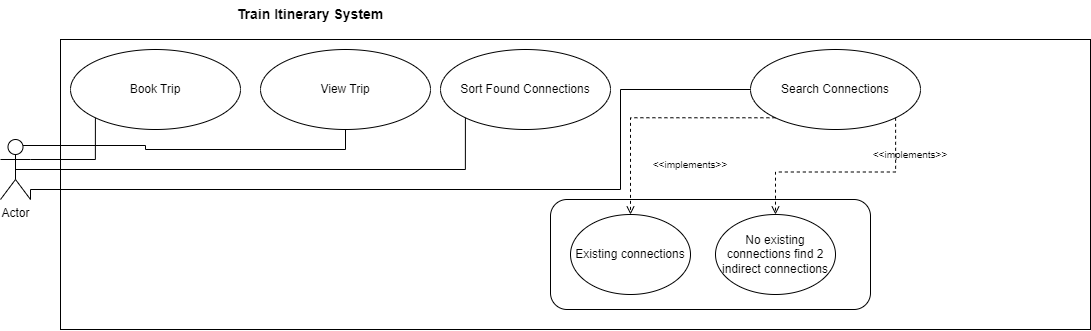

The diagram above was exported from draw.io. Its source (the exported page's mxGraphModel, read from the mxfile embedded in the PNG):
<mxGraphModel dx="1303" dy="823" grid="1" gridSize="10" guides="1" tooltips="1" connect="1" arrows="1" fold="1" page="1" pageScale="1" pageWidth="850" pageHeight="1100" math="0" shadow="0">
  <root>
    <mxCell id="0" />
    <mxCell id="1" parent="0" />
    <mxCell id="E9J6HMkhMSjKNxRKodwD-14" style="edgeStyle=orthogonalEdgeStyle;rounded=0;orthogonalLoop=1;jettySize=auto;html=1;exitX=0.5;exitY=0.5;exitDx=0;exitDy=0;exitPerimeter=0;entryX=0;entryY=1;entryDx=0;entryDy=0;endArrow=none;endFill=0;" parent="1" source="E9J6HMkhMSjKNxRKodwD-1" target="E9J6HMkhMSjKNxRKodwD-4" edge="1">
      <mxGeometry relative="1" as="geometry" />
    </mxCell>
    <mxCell id="E9J6HMkhMSjKNxRKodwD-16" style="edgeStyle=orthogonalEdgeStyle;rounded=0;orthogonalLoop=1;jettySize=auto;html=1;exitX=1;exitY=1;exitDx=0;exitDy=0;exitPerimeter=0;entryX=0;entryY=0.5;entryDx=0;entryDy=0;endArrow=none;endFill=0;" parent="1" source="E9J6HMkhMSjKNxRKodwD-1" target="E9J6HMkhMSjKNxRKodwD-6" edge="1">
      <mxGeometry relative="1" as="geometry">
        <Array as="points">
          <mxPoint x="170" y="330" />
          <mxPoint x="760" y="330" />
          <mxPoint x="760" y="230" />
        </Array>
      </mxGeometry>
    </mxCell>
    <mxCell id="F0NvgPigUafN56zMU17F-7" style="edgeStyle=orthogonalEdgeStyle;rounded=0;orthogonalLoop=1;jettySize=auto;html=1;exitX=1;exitY=0.3333333333333333;exitDx=0;exitDy=0;exitPerimeter=0;entryX=0;entryY=1;entryDx=0;entryDy=0;endArrow=none;endFill=0;" edge="1" parent="1" source="E9J6HMkhMSjKNxRKodwD-1" target="F0NvgPigUafN56zMU17F-5">
      <mxGeometry relative="1" as="geometry" />
    </mxCell>
    <mxCell id="F0NvgPigUafN56zMU17F-9" style="edgeStyle=orthogonalEdgeStyle;rounded=0;orthogonalLoop=1;jettySize=auto;html=1;exitX=0.75;exitY=0.1;exitDx=0;exitDy=0;exitPerimeter=0;entryX=0.5;entryY=1;entryDx=0;entryDy=0;endArrow=none;endFill=0;" edge="1" parent="1" source="E9J6HMkhMSjKNxRKodwD-1" target="F0NvgPigUafN56zMU17F-6">
      <mxGeometry relative="1" as="geometry" />
    </mxCell>
    <mxCell id="E9J6HMkhMSjKNxRKodwD-1" value="Actor" style="shape=umlActor;verticalLabelPosition=bottom;verticalAlign=top;html=1;outlineConnect=0;" parent="1" vertex="1">
      <mxGeometry x="140" y="280" width="30" height="60" as="geometry" />
    </mxCell>
    <mxCell id="E9J6HMkhMSjKNxRKodwD-2" value="" style="rounded=0;whiteSpace=wrap;html=1;fillColor=none;" parent="1" vertex="1">
      <mxGeometry x="200" y="180" width="1030" height="290" as="geometry" />
    </mxCell>
    <mxCell id="E9J6HMkhMSjKNxRKodwD-3" value="&lt;b&gt;&lt;font style=&quot;font-size: 14px;&quot;&gt;Train Itinerary System&lt;/font&gt;&lt;/b&gt;" style="text;strokeColor=none;align=center;fillColor=none;html=1;verticalAlign=middle;whiteSpace=wrap;rounded=0;" parent="1" vertex="1">
      <mxGeometry x="365" y="140" width="170" height="30" as="geometry" />
    </mxCell>
    <mxCell id="E9J6HMkhMSjKNxRKodwD-4" value="Sort Found Connections" style="ellipse;whiteSpace=wrap;html=1;fillColor=none;" parent="1" vertex="1">
      <mxGeometry x="580" y="190" width="170" height="80" as="geometry" />
    </mxCell>
    <mxCell id="E9J6HMkhMSjKNxRKodwD-10" style="edgeStyle=orthogonalEdgeStyle;rounded=0;orthogonalLoop=1;jettySize=auto;html=1;exitX=0;exitY=1;exitDx=0;exitDy=0;entryX=0.5;entryY=0;entryDx=0;entryDy=0;endArrow=open;endFill=0;dashed=1;" parent="1" source="E9J6HMkhMSjKNxRKodwD-6" target="E9J6HMkhMSjKNxRKodwD-8" edge="1">
      <mxGeometry relative="1" as="geometry" />
    </mxCell>
    <mxCell id="E9J6HMkhMSjKNxRKodwD-11" style="edgeStyle=orthogonalEdgeStyle;rounded=0;orthogonalLoop=1;jettySize=auto;html=1;exitX=1;exitY=1;exitDx=0;exitDy=0;entryX=0.5;entryY=0;entryDx=0;entryDy=0;endArrow=open;endFill=0;dashed=1;" parent="1" source="E9J6HMkhMSjKNxRKodwD-6" target="E9J6HMkhMSjKNxRKodwD-9" edge="1">
      <mxGeometry relative="1" as="geometry" />
    </mxCell>
    <mxCell id="E9J6HMkhMSjKNxRKodwD-6" value="Search Connections" style="ellipse;whiteSpace=wrap;html=1;fillColor=none;" parent="1" vertex="1">
      <mxGeometry x="890" y="190" width="170" height="80" as="geometry" />
    </mxCell>
    <mxCell id="E9J6HMkhMSjKNxRKodwD-7" value="" style="rounded=1;whiteSpace=wrap;html=1;fillColor=none;" parent="1" vertex="1">
      <mxGeometry x="690" y="340" width="320" height="110" as="geometry" />
    </mxCell>
    <mxCell id="E9J6HMkhMSjKNxRKodwD-8" value="Existing connections" style="ellipse;whiteSpace=wrap;html=1;fillColor=none;" parent="1" vertex="1">
      <mxGeometry x="710" y="355" width="120" height="80" as="geometry" />
    </mxCell>
    <mxCell id="E9J6HMkhMSjKNxRKodwD-9" value="No existing connections find 2 indirect connections" style="ellipse;whiteSpace=wrap;html=1;fillColor=none;" parent="1" vertex="1">
      <mxGeometry x="855" y="355" width="120" height="80" as="geometry" />
    </mxCell>
    <mxCell id="E9J6HMkhMSjKNxRKodwD-12" value="&lt;font style=&quot;font-size: 10px;&quot;&gt;&amp;lt;&amp;lt;implements&amp;gt;&amp;gt;&lt;/font&gt;" style="text;strokeColor=none;align=center;fillColor=none;html=1;verticalAlign=middle;whiteSpace=wrap;rounded=0;" parent="1" vertex="1">
      <mxGeometry x="780" y="290" width="100" height="30" as="geometry" />
    </mxCell>
    <mxCell id="E9J6HMkhMSjKNxRKodwD-13" value="&lt;font style=&quot;font-size: 10px;&quot;&gt;&amp;lt;&amp;lt;implements&amp;gt;&amp;gt;&lt;/font&gt;" style="text;strokeColor=none;align=center;fillColor=none;html=1;verticalAlign=middle;whiteSpace=wrap;rounded=0;" parent="1" vertex="1">
      <mxGeometry x="1000" y="280" width="100" height="30" as="geometry" />
    </mxCell>
    <mxCell id="F0NvgPigUafN56zMU17F-5" value="Book Trip" style="ellipse;whiteSpace=wrap;html=1;fillColor=none;" vertex="1" parent="1">
      <mxGeometry x="210" y="190" width="170" height="80" as="geometry" />
    </mxCell>
    <mxCell id="F0NvgPigUafN56zMU17F-6" value="View Trip" style="ellipse;whiteSpace=wrap;html=1;fillColor=none;" vertex="1" parent="1">
      <mxGeometry x="400" y="190" width="170" height="80" as="geometry" />
    </mxCell>
  </root>
</mxGraphModel>